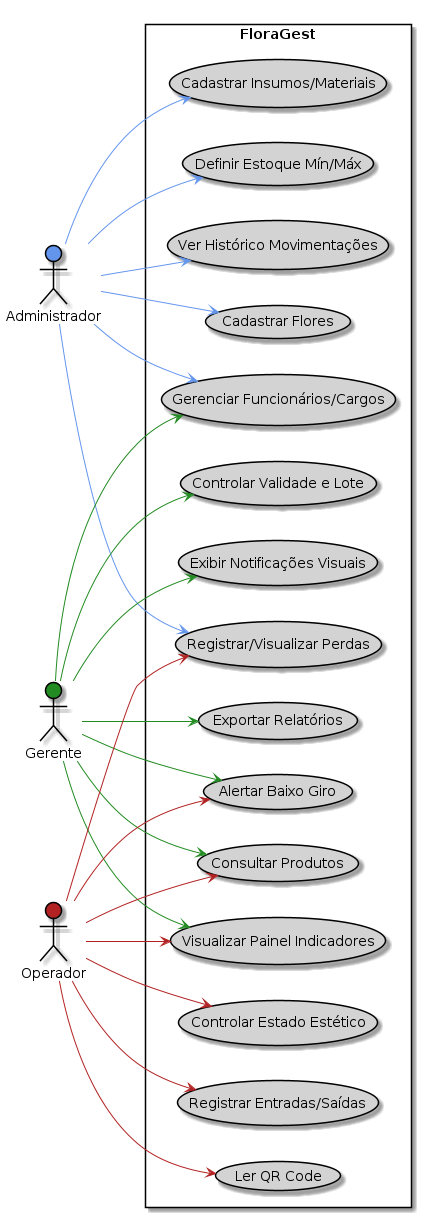

The diagram above was rendered by PlantUML. Its source (embedded in the PNG):
@startuml
left to right direction

skinparam actor {
  BorderColor Black
  BackgroundColor White ' Keep actor icons default or specify neutral if needed
}
skinparam usecase {
  BackgroundColor LightGray
  BorderColor Black
}

actor Administrador #CornflowerBlue
actor Gerente #ForestGreen
actor Operador #Firebrick

rectangle "FloraGest" {

  usecase "Gerenciar Funcionários/Cargos" as UC_Gerente_1
  usecase "Cadastrar Flores" as UC1_1
  usecase "Cadastrar Insumos/Materiais" as UC1_8
  usecase "Definir Estoque Mín/Máx" as UC1_4

  usecase "Registrar Entradas/Saídas" as UC1_2
  usecase "Ler QR Code" as UC1_7
  usecase "Controlar Estado Estético" as UC1_13
  usecase "Registrar/Visualizar Perdas" as UC1_14

  usecase "Consultar Produtos" as UC1_5
  usecase "Controlar Validade e Lote" as UC1_3
  usecase "Alertar Baixo Giro" as UC1_6
  usecase "Visualizar Painel Indicadores" as UC1_9
  usecase "Exibir Notificações Visuais" as UC1_12
  usecase "Ver Histórico Movimentações" as UC1_11
  usecase "Exportar Relatórios" as UC1_10

  Administrador -[#CornflowerBlue]-> UC_Gerente_1
  Administrador -[#CornflowerBlue]-> UC1_1
  Administrador -[#CornflowerBlue]-> UC1_8
  Administrador -[#CornflowerBlue]-> UC1_4
  Administrador -[#CornflowerBlue]-> UC1_11
  Administrador -[#CornflowerBlue]-> UC1_14

  Gerente -[#ForestGreen]-> UC_Gerente_1
  Gerente -[#ForestGreen]-> UC1_3
  Gerente -[#ForestGreen]-> UC1_5
  Gerente -[#ForestGreen]-> UC1_6
  Gerente -[#ForestGreen]-> UC1_9
  Gerente -[#ForestGreen]-> UC1_10
  Gerente -[#ForestGreen]-> UC1_12

  Operador -[#Firebrick]-> UC1_2
  Operador -[#Firebrick]-> UC1_5
  Operador -[#Firebrick]-> UC1_6
  Operador -[#Firebrick]-> UC1_7
  Operador -[#Firebrick]-> UC1_9
  Operador -[#Firebrick]-> UC1_13
  Operador -[#Firebrick]-> UC1_14

}

@enduml